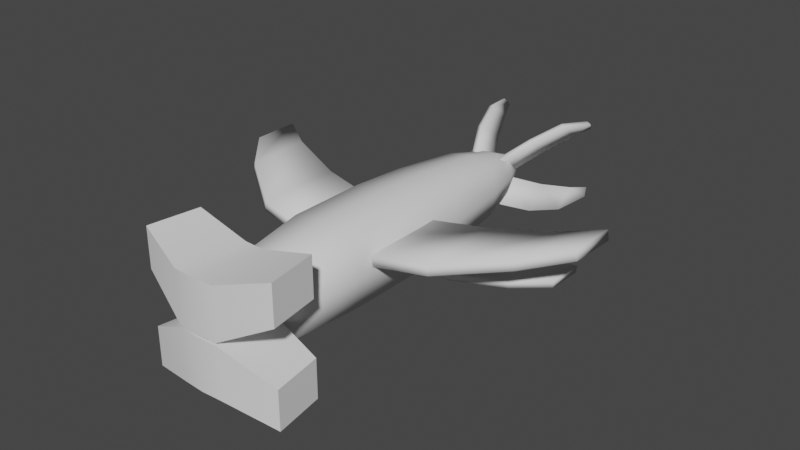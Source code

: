 # Source: hammerhead.blend  (saved by Blender 3.3.6; exported with 4.5.12 LTS)
import bpy
from mathutils import Matrix  # noqa: F401  (used for matrix-valued properties, if any)

bpy.ops.wm.read_factory_settings(use_empty=True)
scene = bpy.context.scene
scene.name = 'Scene'

# ---- collections
col_collection = bpy.data.collections.new('Collection'); scene.collection.children.link(col_collection)

# ---- node groups
ng_auto_smooth = bpy.data.node_groups.new('Auto Smooth', 'GeometryNodeTree')
_s = ng_auto_smooth.interface.new_socket(name='Geometry', in_out='OUTPUT', socket_type='NodeSocketGeometry')
_s = ng_auto_smooth.interface.new_socket(name='Geometry', in_out='INPUT', socket_type='NodeSocketGeometry')
_s = ng_auto_smooth.interface.new_socket(name='Angle', in_out='INPUT', socket_type='NodeSocketFloat')
_s.subtype = 'ANGLE'
_s.min_value = 0.0
_s.max_value = 3.142
ng_auto_smooth.is_modifier = True
_N = ng_auto_smooth.nodes; _L = ng_auto_smooth.links
n0 = _N.new('NodeGroupOutput'); n0.name = 'Group Output'; n0.location = (480, -100)
n1 = _N.new('NodeGroupInput'); n1.name = 'Group Input'; n1.location = (-420, -300)
n2 = _N.new('NodeGroupInput'); n2.name = 'Group Input.001'; n2.location = (-60, -100)
n3 = _N.new('GeometryNodeSetShadeSmooth'); n3.name = 'Set Shade Smooth'; n3.location = (120, -100)
n3.domain = 'EDGE'
n4 = _N.new('GeometryNodeSetShadeSmooth'); n4.name = 'Set Shade Smooth.001'; n4.location = (300, -100)
n5 = _N.new('GeometryNodeInputMeshEdgeAngle'); n5.name = 'Edge Angle'; n5.location = (-420, -220)
n6 = _N.new('GeometryNodeInputEdgeSmooth'); n6.name = 'Is Edge Smooth'; n6.location = (-60, -160)
n7 = _N.new('GeometryNodeInputShadeSmooth'); n7.name = 'Is Face Smooth'; n7.location = (-240, -340)
n8 = _N.new('FunctionNodeBooleanMath'); n8.name = 'Boolean Math'; n8.location = (-60, -220)
n9 = _N.new('FunctionNodeCompare'); n9.name = 'Compare'; n9.location = (-240, -180)
n9.operation = 'LESS_EQUAL'
_L.new(n5.outputs[0], n9.inputs[0])
_L.new(n4.outputs[0], n0.inputs[0])
_L.new(n1.outputs[1], n9.inputs[1])
_L.new(n9.outputs[0], n8.inputs[0])
_L.new(n7.outputs[0], n8.inputs[1])
_L.new(n2.outputs[0], n3.inputs[0])
_L.new(n6.outputs[0], n3.inputs[1])
_L.new(n3.outputs[0], n4.inputs[0])
_L.new(n8.outputs[0], n3.inputs[2])
n0.is_active_output = True

# ---- world
world_world = bpy.data.worlds.new('World'); scene.world = world_world
world_world.use_nodes = True; world_world.node_tree.nodes.clear()
_N = world_world.node_tree.nodes; _L = world_world.node_tree.links
n0 = _N.new('ShaderNodeOutputWorld'); n0.name = 'World Output'; n0.location = (300, 300)
n1 = _N.new('ShaderNodeBackground'); n1.name = 'Background'; n1.location = (10, 300)
n1.inputs[0].default_value = (0.05088, 0.05088, 0.05088, 1.0)
_L.new(n1.outputs[0], n0.inputs[0])
n0.is_active_output = True
world_world.color = (0.05088, 0.05088, 0.05088)
world_world.use_sun_shadow = False
world_world.sun_shadow_jitter_overblur = 0.0

# ---- meshes
me_cube_001 = bpy.data.meshes.new('Cube.001')
me_cube_001.from_pydata([(1.808, -0.4508, 0.6983), (1.808, -0.4508, 1.702), (1.612, 0.8265, 0.6983), (1.612, 0.8265, 1.702), (0.2774, 0.8296, 0.0378), (0.2774, 0.8296, 1.342), (0.5312, -0.8299, 0.0378), (0.5312, -0.8299, 1.342), (0.0, 0.8183, 0.0378), (0.0, 0.8183, 1.342), (0.0, -0.8605, 0.0378), (0.0, -0.8605, 1.342)], [], [(4, 5, 3, 2), (2, 3, 1, 0), (4, 2, 0, 6), (3, 5, 7, 1), (8, 4, 6, 10), (0, 1, 7, 6), (8, 9, 5, 4), (6, 7, 11, 10), (5, 9, 11, 7)])
me_cube_001.polygons.foreach_set('use_smooth', [True] * 9)
_uv = me_cube_001.uv_layers.new(name='UVMap')
_uv.uv.foreach_set('vector', [0.375, 0.4167, 0.625, 0.4167, 0.625, 0.5, 0.375, 0.5, 0.375, 0.5, 0.625, 0.5, 0.625, 0.75, 0.375, 0.75, 0.2917, 0.5, 0.375, 0.5, 0.375, 0.75, 0.2917, 0.75, 0.625, 0.5, 0.7083, 0.5, 0.7083, 0.75, 0.625, 0.75, 0.25, 0.5, 0.2917, 0.5, 0.2917, 0.75, 0.25, 0.75, 0.375, 0.75, 0.625, 0.75, 0.625, 0.8333, 0.375, 0.8333, 0.375, 0.375, 0.625, 0.375, 0.625, 0.4167, 0.375, 0.4167, 0.375, 0.8333, 0.625, 0.8333, 0.625, 0.875, 0.375, 0.875, 0.7083, 0.5, 0.75, 0.5, 0.75, 0.75, 0.7083, 0.75])
me_cube_001.update()
me_cube_004 = bpy.data.meshes.new('Cube.004')
me_cube_004.from_pydata([(-0.7486, -3.548, -0.7486), (-0.7486, -3.548, 0.7486), (-0.1231, 5.528, -0.06445), (-0.1231, 5.51, 0.1812), (0.7486, -3.548, -0.7486), (0.7486, -3.548, 0.7486), (0.1231, 5.528, -0.06445), (0.1231, 5.51, 0.1812), (-0.664, 3.496, -0.5846), (-0.8327, 1.517, -0.7644), (-0.8741, 0.1927, -0.7752), (-0.8741, -1.838, -0.7752), (-0.8741, -1.838, 0.973), (-0.8741, 0.1927, 0.973), (-0.8327, 1.632, 0.897), (-0.664, 3.492, 0.7434), (0.8741, -1.838, -0.7752), (0.8741, 0.1927, -0.7752), (0.8327, 1.517, -0.7644), (0.664, 3.496, -0.5846), (0.664, 3.492, 0.7434), (0.8327, 1.632, 0.897), (0.8741, 0.1927, 0.973), (0.8741, -1.838, 0.973), (-0.9347, -3.548, 0.0), (-0.1538, 5.519, 0.05838), (0.1538, 5.519, 0.05838), (0.9347, -3.548, 0.0), (0.8291, 3.494, 0.07943), (1.04, 1.575, 0.06628), (1.091, 0.1927, 0.0989), (1.091, -1.838, 0.0989), (-1.091, -1.838, 0.0989), (-1.091, 0.1927, 0.0989), (-1.04, 1.575, 0.06628), (-0.8291, 3.494, 0.07943), (8.058e-17, 5.533, -0.1367), (8.752e-17, 5.512, 0.1496), (0.0, -3.548, -0.8583), (0.0, -3.548, 0.8867), (-7.092e-10, 3.492, 0.8659), (-8.363e-10, 1.643, 1.05), (-1.249e-09, 0.1927, 1.134), (-1.249e-09, -1.838, 1.134), (-7.092e-10, 3.497, -0.6818), (-8.363e-10, 1.509, -0.8861), (-1.249e-09, 0.1927, -0.9033), (-1.249e-09, -1.838, -0.9033), (-1.49e-08, 5.522, 0.006403), (-0.4616, 4.507, 0.5425), (0.4616, 4.518, -0.3804), (-0.4616, 4.518, -0.3804), (0.4616, 4.507, 0.5425), (0.5763, 4.513, 0.08106), (-0.5763, 4.513, 0.08106), (-4.138e-10, 4.521, -0.4742), (-4.138e-10, 4.508, 0.6014), (-0.3526, -4.107, -0.3501), (-0.3526, -4.107, 0.3551), (0.3526, -4.107, -0.3501), (0.3526, -4.107, 0.3551), (-0.4403, -4.107, 0.002506), (0.4403, -4.107, 0.002506), (0.0, -4.107, -0.4018), (0.0, -4.107, 0.4202), (0.0, -4.107, 0.0092)], [], [(54, 49, 3, 25), (48, 37, 7, 26), (31, 23, 5, 27), (5, 39, 64, 60), (47, 16, 4, 38), (43, 12, 1, 39), (56, 49, 15, 40), (40, 15, 14, 41), (41, 14, 13, 42), (42, 13, 12, 43), (55, 50, 19, 44), (44, 19, 18, 45), (45, 18, 17, 46), (46, 17, 16, 47), (53, 52, 20, 28), (28, 20, 21, 29), (29, 21, 22, 30), (30, 22, 23, 31), (24, 1, 12, 32), (32, 12, 13, 33), (33, 13, 14, 34), (34, 14, 15, 35), (9, 34, 35, 8), (10, 33, 34, 9), (11, 32, 33, 10), (0, 24, 32, 11), (17, 30, 31, 16), (18, 29, 30, 17), (19, 28, 29, 18), (50, 53, 28, 19), (4, 27, 62, 59), (16, 31, 27, 4), (36, 48, 26, 6), (51, 54, 25, 2), (2, 25, 48, 36), (39, 1, 58, 64), (10, 46, 47, 11), (9, 45, 46, 10), (8, 44, 45, 9), (51, 55, 44, 8), (22, 42, 43, 23), (21, 41, 42, 22), (20, 40, 41, 21), (52, 56, 40, 20), (23, 43, 39, 5), (11, 47, 38, 0), (24, 0, 57, 61), (25, 3, 37, 48), (7, 37, 56, 52), (2, 36, 55, 51), (8, 35, 54, 51), (6, 26, 53, 50), (26, 7, 52, 53), (36, 6, 50, 55), (37, 3, 49, 56), (35, 15, 49, 54), (65, 64, 58, 61), (63, 65, 61, 57), (59, 62, 65, 63), (62, 60, 64, 65), (27, 5, 60, 62), (1, 24, 61, 58), (38, 4, 59, 63), (0, 38, 63, 57)])
me_cube_004.polygons.foreach_set('use_smooth', [True] * 64)
_uv = me_cube_004.uv_layers.new(name='UVMap')
_uv.uv.foreach_set('vector', [0.5, 0.225, 0.625, 0.225, 0.625, 0.25, 0.5, 0.25, 0.5, 0.375, 0.625, 0.375, 0.625, 0.5, 0.5, 0.5, 0.5, 0.7, 0.625, 0.7, 0.625, 0.75, 0.5, 0.75, 0.625, 0.75, 0.75, 0.75, 0.75, 0.75, 0.625, 0.75, 0.25, 0.7, 0.375, 0.7, 0.375, 0.75, 0.25, 0.75, 0.75, 0.7, 0.875, 0.7, 0.875, 0.75, 0.75, 0.75, 0.75, 0.525, 0.875, 0.525, 0.875, 0.55, 0.75, 0.55, 0.75, 0.55, 0.875, 0.55, 0.875, 0.6, 0.75, 0.6, 0.75, 0.6, 0.875, 0.6, 0.875, 0.65, 0.75, 0.65, 0.75, 0.65, 0.875, 0.65, 0.875, 0.7, 0.75, 0.7, 0.25, 0.525, 0.375, 0.525, 0.375, 0.55, 0.25, 0.55, 0.25, 0.55, 0.375, 0.55, 0.375, 0.6, 0.25, 0.6, 0.25, 0.6, 0.375, 0.6, 0.375, 0.65, 0.25, 0.65, 0.25, 0.65, 0.375, 0.65, 0.375, 0.7, 0.25, 0.7, 0.5, 0.525, 0.625, 0.525, 0.625, 0.55, 0.5, 0.55, 0.5, 0.55, 0.625, 0.55, 0.625, 0.6, 0.5, 0.6, 0.5, 0.6, 0.625, 0.6, 0.625, 0.65, 0.5, 0.65, 0.5, 0.65, 0.625, 0.65, 0.625, 0.7, 0.5, 0.7, 0.5, 0.0, 0.625, 0.0, 0.625, 0.05, 0.5, 0.05, 0.5, 0.05, 0.625, 0.05, 0.625, 0.1, 0.5, 0.1, 0.5, 0.1, 0.625, 0.1, 0.625, 0.15, 0.5, 0.15, 0.5, 0.15, 0.625, 0.15, 0.625, 0.2, 0.5, 0.2, 0.375, 0.15, 0.5, 0.15, 0.5, 0.2, 0.375, 0.2, 0.375, 0.1, 0.5, 0.1, 0.5, 0.15, 0.375, 0.15, 0.375, 0.05, 0.5, 0.05, 0.5, 0.1, 0.375, 0.1, 0.375, 0.0, 0.5, 0.0, 0.5, 0.05, 0.375, 0.05, 0.375, 0.65, 0.5, 0.65, 0.5, 0.7, 0.375, 0.7, 0.375, 0.6, 0.5, 0.6, 0.5, 0.65, 0.375, 0.65, 0.375, 0.55, 0.5, 0.55, 0.5, 0.6, 0.375, 0.6, 0.375, 0.525, 0.5, 0.525, 0.5, 0.55, 0.375, 0.55, 0.375, 0.75, 0.5, 0.75, 0.5, 0.75, 0.375, 0.75, 0.375, 0.7, 0.5, 0.7, 0.5, 0.75, 0.375, 0.75, 0.375, 0.375, 0.5, 0.375, 0.5, 0.5, 0.375, 0.5, 0.375, 0.225, 0.5, 0.225, 0.5, 0.25, 0.375, 0.25, 0.375, 0.25, 0.5, 0.25, 0.5, 0.375, 0.375, 0.375, 0.75, 0.75, 0.875, 0.75, 0.875, 0.75, 0.75, 0.75, 0.125, 0.65, 0.25, 0.65, 0.25, 0.7, 0.125, 0.7, 0.125, 0.6, 0.25, 0.6, 0.25, 0.65, 0.125, 0.65, 0.125, 0.55, 0.25, 0.55, 0.25, 0.6, 0.125, 0.6, 0.125, 0.525, 0.25, 0.525, 0.25, 0.55, 0.125, 0.55, 0.625, 0.65, 0.75, 0.65, 0.75, 0.7, 0.625, 0.7, 0.625, 0.6, 0.75, 0.6, 0.75, 0.65, 0.625, 0.65, 0.625, 0.55, 0.75, 0.55, 0.75, 0.6, 0.625, 0.6, 0.625, 0.525, 0.75, 0.525, 0.75, 0.55, 0.625, 0.55, 0.625, 0.7, 0.75, 0.7, 0.75, 0.75, 0.625, 0.75, 0.125, 0.7, 0.25, 0.7, 0.25, 0.75, 0.125, 0.75, 0.5, 0.0, 0.375, 0.0, 0.375, 0.0, 0.5, 0.0, 0.5, 0.25, 0.625, 0.25, 0.625, 0.375, 0.5, 0.375, 0.625, 0.5, 0.75, 0.5, 0.75, 0.525, 0.625, 0.525, 0.125, 0.5, 0.25, 0.5, 0.25, 0.525, 0.125, 0.525, 0.375, 0.2, 0.5, 0.2, 0.5, 0.225, 0.375, 0.225, 0.375, 0.5, 0.5, 0.5, 0.5, 0.525, 0.375, 0.525, 0.5, 0.5, 0.625, 0.5, 0.625, 0.525, 0.5, 0.525, 0.25, 0.5, 0.375, 0.5, 0.375, 0.525, 0.25, 0.525, 0.75, 0.5, 0.875, 0.5, 0.875, 0.525, 0.75, 0.525, 0.5, 0.2, 0.625, 0.2, 0.625, 0.225, 0.5, 0.225, 0.5, 0.875, 0.625, 0.875, 0.625, 1.0, 0.5, 1.0, 0.375, 0.875, 0.5, 0.875, 0.5, 1.0, 0.375, 1.0, 0.375, 0.75, 0.5, 0.75, 0.5, 0.875, 0.375, 0.875, 0.5, 0.75, 0.625, 0.75, 0.625, 0.875, 0.5, 0.875, 0.5, 0.75, 0.625, 0.75, 0.625, 0.75, 0.5, 0.75, 0.625, 0.0, 0.5, 0.0, 0.5, 0.0, 0.625, 0.0, 0.25, 0.75, 0.375, 0.75, 0.375, 0.75, 0.25, 0.75, 0.125, 0.75, 0.25, 0.75, 0.25, 0.75, 0.125, 0.75])
me_cube_004.update()
me_cube_005 = bpy.data.meshes.new('Cube.005')
me_cube_005.from_pydata([(0.8273, -0.6746, 0.1649), (0.7931, -0.6746, 0.4222), (0.8273, 1.543, 0.1649), (0.7931, 1.543, 0.4222), (4.787, 1.608, 0.6922), (4.753, 1.608, 0.9495), (4.817, 2.845, 0.6963), (4.783, 2.845, 0.9536), (3.953, 2.309, 0.5811), (2.436, 1.758, 0.3791), (2.401, 1.758, 0.6364), (3.919, 2.309, 0.8384), (2.436, -0.4601, 0.3791), (3.907, 0.5969, 0.5751), (3.873, 0.5969, 0.8324), (2.401, -0.4601, 0.6364)], [], [(0, 1, 3, 2), (8, 11, 7, 6), (6, 7, 5, 4), (12, 15, 1, 0), (8, 6, 4, 13), (10, 3, 1, 15), (7, 11, 14, 5), (11, 10, 15, 14), (2, 9, 12, 0), (9, 8, 13, 12), (4, 5, 14, 13), (13, 14, 15, 12), (2, 3, 10, 9), (9, 10, 11, 8)])
me_cube_005.polygons.foreach_set('use_smooth', [True] * 14)
_uv = me_cube_005.uv_layers.new(name='UVMap')
_uv.uv.foreach_set('vector', [0.375, 0.0, 0.625, 0.0, 0.625, 0.25, 0.375, 0.25, 0.375, 0.4167, 0.625, 0.4167, 0.625, 0.5, 0.375, 0.5, 0.375, 0.5, 0.625, 0.5, 0.625, 0.75, 0.375, 0.75, 0.375, 0.9167, 0.625, 0.9167, 0.625, 1.0, 0.375, 1.0, 0.2917, 0.5, 0.375, 0.5, 0.375, 0.75, 0.2917, 0.75, 0.7917, 0.5, 0.875, 0.5, 0.875, 0.75, 0.7917, 0.75, 0.625, 0.5, 0.7083, 0.5, 0.7083, 0.75, 0.625, 0.75, 0.7083, 0.5, 0.7917, 0.5, 0.7917, 0.75, 0.7083, 0.75, 0.125, 0.5, 0.2083, 0.5, 0.2083, 0.75, 0.125, 0.75, 0.2083, 0.5, 0.2917, 0.5, 0.2917, 0.75, 0.2083, 0.75, 0.375, 0.75, 0.625, 0.75, 0.625, 0.8333, 0.375, 0.8333, 0.375, 0.8333, 0.625, 0.8333, 0.625, 0.9167, 0.375, 0.9167, 0.375, 0.25, 0.625, 0.25, 0.625, 0.3333, 0.375, 0.3333, 0.375, 0.3333, 0.625, 0.3333, 0.625, 0.4167, 0.375, 0.4167])
me_cube_005.update()
me_cube_006 = bpy.data.meshes.new('Cube.006')
me_cube_006.from_pydata([(0.9219, 0.463, -0.1401), (0.9481, 0.463, 0.05342), (0.9219, 2.132, -0.1401), (0.9481, 2.132, 0.05342), (3.901, 2.181, -0.5441), (3.927, 2.181, -0.3505), (3.923, 3.112, -0.5472), (3.95, 3.112, -0.3536), (3.273, 2.708, -0.459), (2.132, 2.293, -0.3042), (2.158, 2.293, -0.1107), (3.299, 2.708, -0.2654), (2.132, 0.6244, -0.3042), (3.239, 1.42, -0.4543), (3.265, 1.42, -0.2608), (2.158, 0.6244, -0.1107)], [], [(0, 1, 3, 2), (8, 11, 7, 6), (6, 7, 5, 4), (12, 15, 1, 0), (8, 6, 4, 13), (10, 3, 1, 15), (7, 11, 14, 5), (11, 10, 15, 14), (2, 9, 12, 0), (9, 8, 13, 12), (4, 5, 14, 13), (13, 14, 15, 12), (2, 3, 10, 9), (9, 10, 11, 8)])
me_cube_006.polygons.foreach_set('use_smooth', [True] * 14)
_uv = me_cube_006.uv_layers.new(name='UVMap')
_uv.uv.foreach_set('vector', [0.375, 0.0, 0.625, 0.0, 0.625, 0.25, 0.375, 0.25, 0.375, 0.4167, 0.625, 0.4167, 0.625, 0.5, 0.375, 0.5, 0.375, 0.5, 0.625, 0.5, 0.625, 0.75, 0.375, 0.75, 0.375, 0.9167, 0.625, 0.9167, 0.625, 1.0, 0.375, 1.0, 0.2917, 0.5, 0.375, 0.5, 0.375, 0.75, 0.2917, 0.75, 0.7917, 0.5, 0.875, 0.5, 0.875, 0.75, 0.7917, 0.75, 0.625, 0.5, 0.7083, 0.5, 0.7083, 0.75, 0.625, 0.75, 0.7083, 0.5, 0.7917, 0.5, 0.7917, 0.75, 0.7083, 0.75, 0.125, 0.5, 0.2083, 0.5, 0.2083, 0.75, 0.125, 0.75, 0.2083, 0.5, 0.2917, 0.5, 0.2917, 0.75, 0.2083, 0.75, 0.375, 0.75, 0.625, 0.75, 0.625, 0.8333, 0.375, 0.8333, 0.375, 0.8333, 0.625, 0.8333, 0.625, 0.9167, 0.375, 0.9167, 0.375, 0.25, 0.625, 0.25, 0.625, 0.3333, 0.375, 0.3333, 0.375, 0.3333, 0.625, 0.3333, 0.625, 0.4167, 0.375, 0.4167])
me_cube_006.update()
me_cube_007 = bpy.data.meshes.new('Cube.007')
me_cube_007.from_pydata([(0.4467, -0.4783, 0.5871), (0.3267, -0.4476, 0.634), (0.3634, 0.1712, 0.08153), (0.2434, 0.202, 0.1284), (1.443, 2.151, 1.048), (1.323, 2.182, 1.095), (1.371, 2.327, 0.8534), (1.251, 2.357, 0.9003), (1.164, 1.828, 0.7407), (0.7818, 0.9911, 0.4623), (0.6617, 1.022, 0.5091), (1.044, 1.859, 0.7875), (0.8651, 0.3415, 0.9679), (1.189, 1.275, 1.182), (1.069, 1.306, 1.228), (0.7451, 0.3723, 1.015)], [], [(0, 1, 3, 2), (8, 11, 7, 6), (6, 7, 5, 4), (12, 15, 1, 0), (8, 6, 4, 13), (10, 3, 1, 15), (7, 11, 14, 5), (11, 10, 15, 14), (2, 9, 12, 0), (9, 8, 13, 12), (4, 5, 14, 13), (13, 14, 15, 12), (2, 3, 10, 9), (9, 10, 11, 8)])
me_cube_007.polygons.foreach_set('use_smooth', [True] * 14)
_uv = me_cube_007.uv_layers.new(name='UVMap')
_uv.uv.foreach_set('vector', [0.375, 0.0, 0.625, 0.0, 0.625, 0.25, 0.375, 0.25, 0.375, 0.4167, 0.625, 0.4167, 0.625, 0.5, 0.375, 0.5, 0.375, 0.5, 0.625, 0.5, 0.625, 0.75, 0.375, 0.75, 0.375, 0.9167, 0.625, 0.9167, 0.625, 1.0, 0.375, 1.0, 0.2917, 0.5, 0.375, 0.5, 0.375, 0.75, 0.2917, 0.75, 0.7917, 0.5, 0.875, 0.5, 0.875, 0.75, 0.7917, 0.75, 0.625, 0.5, 0.7083, 0.5, 0.7083, 0.75, 0.625, 0.75, 0.7083, 0.5, 0.7917, 0.5, 0.7917, 0.75, 0.7083, 0.75, 0.125, 0.5, 0.2083, 0.5, 0.2083, 0.75, 0.125, 0.75, 0.2083, 0.5, 0.2917, 0.5, 0.2917, 0.75, 0.2083, 0.75, 0.375, 0.75, 0.625, 0.75, 0.625, 0.8333, 0.375, 0.8333, 0.375, 0.8333, 0.625, 0.8333, 0.625, 0.9167, 0.375, 0.9167, 0.375, 0.25, 0.625, 0.25, 0.625, 0.3333, 0.375, 0.3333, 0.375, 0.3333, 0.625, 0.3333, 0.625, 0.4167, 0.375, 0.4167])
me_cube_007.update()

# ---- objects
ob_cube = bpy.data.objects.new('Cube', me_cube_001)
ob_cube_002 = bpy.data.objects.new('Cube.002', me_cube_001)
ob_cube_001 = bpy.data.objects.new('Cube.001', me_cube_004)
ob_cube_003 = bpy.data.objects.new('Cube.003', me_cube_005)
ob_cube_004 = bpy.data.objects.new('Cube.004', me_cube_006)
ob_cube_005 = bpy.data.objects.new('Cube.005', me_cube_007)

# ---- transforms, parenting, visibility, modifiers, constraints
ob_cube.location = (0.0, -4.695, 0.0)
_m = ob_cube.modifiers.new('Mirror', 'MIRROR')
_m.use_clip = True
_m = ob_cube.modifiers.new('Auto Smooth', 'NODES')
_m.node_group = ng_auto_smooth
_gi = [s.identifier for s in ng_auto_smooth.interface.items_tree if s.item_type == 'SOCKET' and s.in_out == 'INPUT']
_m[_gi[1]] = 0.5236  # Angle
ob_cube_002.location = (0.0, -4.695, 0.0)
ob_cube_002.rotation_euler = (-2.687e-07, 3.142, 1.175e-14)
_m = ob_cube_002.modifiers.new('Mirror', 'MIRROR')
_m = ob_cube_002.modifiers.new('Auto Smooth', 'NODES')
_m.node_group = ng_auto_smooth
_gi = [s.identifier for s in ng_auto_smooth.interface.items_tree if s.item_type == 'SOCKET' and s.in_out == 'INPUT']
_m[_gi[1]] = 0.5236  # Angle
ob_cube_001.location = (0.0, 0.0, 0.0)
ob_cube_003.location = (0.0, -0.838, 0.0)
_m = ob_cube_003.modifiers.new('Mirror', 'MIRROR')
ob_cube_004.location = (0.0, -0.838, 0.0)
_m = ob_cube_004.modifiers.new('Mirror', 'MIRROR')
ob_cube_005.location = (0.0, 4.639, 0.0)
_m = ob_cube_005.modifiers.new('Mirror', 'MIRROR')
_m.use_axis = (True, False, True)

# ---- collection membership
col_collection.objects.link(ob_cube)
col_collection.objects.link(ob_cube_002)
col_collection.objects.link(ob_cube_001)
col_collection.objects.link(ob_cube_003)
col_collection.objects.link(ob_cube_004)
col_collection.objects.link(ob_cube_005)

# ---- scene / render settings (as saved in the file)
scene.frame_start = 1; scene.frame_end = 250; scene.frame_set(1)
scene.render.engine = 'BLENDER_EEVEE_NEXT'
scene.cycles.sampling_pattern = 'TABULATED_SOBOL'
scene.cycles.use_light_tree = False
scene.view_settings.view_transform = 'Filmic'
bpy.context.view_layer.update()

# ---- added for rendering (the .blend has no active camera and no usable light): camera, sun
cam_auto = bpy.data.cameras.new('AutoCamera')
cam_auto.lens = 50.0
cam_auto.sensor_width = 36.0
cam_auto.clip_end = 1000.0
ob_auto_camera = bpy.data.objects.new('AutoCamera', cam_auto)
scene.collection.objects.link(ob_auto_camera)
ob_auto_camera.location = (14.9745, -17.249, 11.9796)
ob_auto_camera.rotation_euler = (1.09748, -7.21219e-08, 0.694738)
scene.camera = ob_auto_camera
light_auto_sun = bpy.data.lights.new('AutoSun', 'SUN')
light_auto_sun.energy = 3.0
light_auto_sun.angle = 0.0523599
ob_auto_sun = bpy.data.objects.new('AutoSun', light_auto_sun)
scene.collection.objects.link(ob_auto_sun)
ob_auto_sun.rotation_euler = (0.872665, 0.174533, 0.523599)
bpy.context.view_layer.update()
